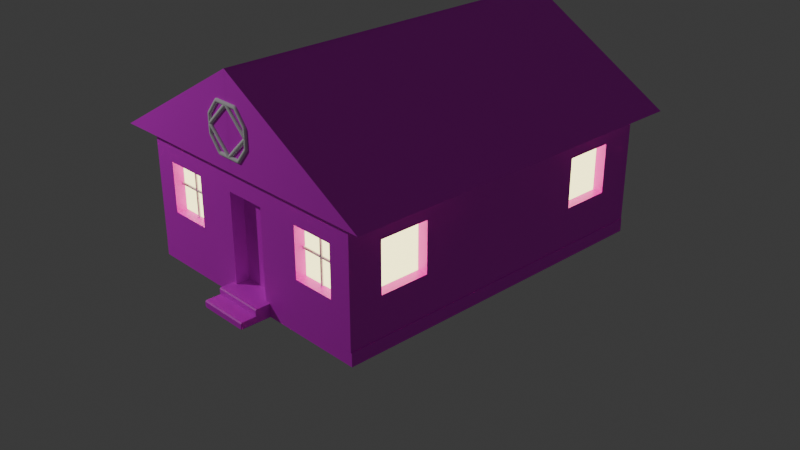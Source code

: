 # Source: 3Home.blend  (saved by Blender 4.1.24; exported with 4.5.12 LTS)
import bpy
from mathutils import Matrix  # noqa: F401  (used for matrix-valued properties, if any)

bpy.ops.wm.read_factory_settings(use_empty=True)
scene = bpy.context.scene
scene.name = 'Scene'

# ---- collections
col_collection = bpy.data.collections.new('Collection'); scene.collection.children.link(col_collection)

# ---- images (referenced by path relative to the original .blend; pixels are not part of the script)
import os
ASSET_DIR = os.environ.get("B2B_ASSET_DIR", "")  # directory of the original .blend (textures are referenced by path, not embedded)
HERE = os.path.dirname(os.path.abspath(__file__))  # packed textures are extracted next to this script under _unpacked/

def load_image(name, relpath, width, height, colorspace="sRGB"):
    """Load a texture the original file referenced (path relative to the .blend, or extracted next to this script)."""
    p = next((c for c in (os.path.join(HERE, relpath), os.path.join(ASSET_DIR, relpath)) if relpath and os.path.exists(c)), "")
    if p:
        img = bpy.data.images.load(p, check_existing=True)
        img.name = name
    else:  # same state as the original file: an image datablock whose file is absent (Cycles renders it pink)
        img = bpy.data.images.new(name, width, height)
        img.source = "FILE"
        img.filepath = "//" + (relpath or name)
    img.colorspace_settings.name = colorspace
    return img
img_roofing_png5626_jpg = load_image('roofing_PNG5626.jpg', 'roofing_PNG5626.jpg', 1024, 1024, 'sRGB')
img_pngwing_com_png = load_image('pngwing.com.png', 'pngwing.com.png', 1024, 1024, 'sRGB')
img_pngegg_png = load_image('pngegg.png', 'pngegg.png', 1024, 1024, 'sRGB')
img_pngwing_com_2_png = load_image('pngwing.com-2.png', 'pngwing.com-2.png', 1024, 1024, 'sRGB')
img_pngwing_com_3_png = load_image('pngwing.com-3.png', 'pngwing.com-3.png', 1024, 1024, 'sRGB')

# ---- materials (node trees are filled in below, after node groups)
mat_material_004 = bpy.data.materials.new('Material.004')
mat_material_004.use_transparent_shadow = False
mat_material_005 = bpy.data.materials.new('Material.005')
mat_material_005.use_transparent_shadow = False
mat_material_006 = bpy.data.materials.new('Material.006')
mat_material_006.use_transparent_shadow = False
mat_glow = bpy.data.materials.new('Glow')
mat_glow.use_transparent_shadow = False
mat_osnovanie = bpy.data.materials.new('osnovanie')
mat_osnovanie.use_transparent_shadow = False
mat_stray = bpy.data.materials.new('stray')
mat_stray.use_transparent_shadow = False

# ---- material node trees
mat_material_004.use_nodes = True; mat_material_004.node_tree.nodes.clear()
_N = mat_material_004.node_tree.nodes; _L = mat_material_004.node_tree.links
n0 = _N.new('ShaderNodeBsdfPrincipled'); n0.name = 'Principled BSDF'; n0.location = (10, 300)
n1 = _N.new('ShaderNodeOutputMaterial'); n1.name = 'Material Output'; n1.location = (300, 300)
n2 = _N.new('ShaderNodeTexImage'); n2.name = 'Image Texture'; n2.location = (-280, 280)
n2.image = img_roofing_png5626_jpg
_L.new(n0.outputs[0], n1.inputs[0])
_L.new(n2.outputs[0], n0.inputs[0])
n1.is_active_output = True
mat_material_005.use_nodes = True; mat_material_005.node_tree.nodes.clear()
_N = mat_material_005.node_tree.nodes; _L = mat_material_005.node_tree.links
n0 = _N.new('ShaderNodeBsdfPrincipled'); n0.name = 'Principled BSDF'; n0.location = (10, 300)
n1 = _N.new('ShaderNodeOutputMaterial'); n1.name = 'Material Output'; n1.location = (300, 300)
n2 = _N.new('ShaderNodeTexImage'); n2.name = 'Image Texture'; n2.location = (-280, 280)
n2.image = img_pngwing_com_png
_L.new(n0.outputs[0], n1.inputs[0])
_L.new(n2.outputs[0], n0.inputs[0])
n1.is_active_output = True
mat_material_006.use_nodes = True; mat_material_006.node_tree.nodes.clear()
_N = mat_material_006.node_tree.nodes; _L = mat_material_006.node_tree.links
n0 = _N.new('ShaderNodeBsdfPrincipled'); n0.name = 'Principled BSDF'; n0.location = (10, 300)
n1 = _N.new('ShaderNodeOutputMaterial'); n1.name = 'Material Output'; n1.location = (300, 300)
n2 = _N.new('ShaderNodeTexImage'); n2.name = 'Image Texture'; n2.location = (-280, 280)
n2.image = img_pngegg_png
_L.new(n0.outputs[0], n1.inputs[0])
_L.new(n2.outputs[0], n0.inputs[0])
n1.is_active_output = True
mat_glow.use_nodes = True; mat_glow.node_tree.nodes.clear()
_N = mat_glow.node_tree.nodes; _L = mat_glow.node_tree.links
n0 = _N.new('ShaderNodeOutputMaterial'); n0.name = 'Material Output'; n0.location = (300, 300)
n1 = _N.new('ShaderNodeEmission'); n1.name = 'Emission'; n1.location = (10, 300)
n1.inputs[0].default_value = (1.0, 0.9135, 0.3919, 1.0)
n1.inputs[1].default_value = 3.6
_L.new(n1.outputs[0], n0.inputs[0])
n0.is_active_output = True
mat_osnovanie.use_nodes = True; mat_osnovanie.node_tree.nodes.clear()
_N = mat_osnovanie.node_tree.nodes; _L = mat_osnovanie.node_tree.links
n0 = _N.new('ShaderNodeBsdfPrincipled'); n0.name = 'Principled BSDF'; n0.location = (10, 300)
n1 = _N.new('ShaderNodeOutputMaterial'); n1.name = 'Material Output'; n1.location = (300, 300)
n2 = _N.new('ShaderNodeTexImage'); n2.name = 'Image Texture'; n2.location = (-190, 280)
n2.image = img_pngwing_com_2_png
_L.new(n0.outputs[0], n1.inputs[0])
_L.new(n2.outputs[0], n0.inputs[0])
n1.is_active_output = True
mat_stray.use_nodes = True; mat_stray.node_tree.nodes.clear()
_N = mat_stray.node_tree.nodes; _L = mat_stray.node_tree.links
n0 = _N.new('ShaderNodeBsdfPrincipled'); n0.name = 'Principled BSDF'; n0.location = (10, 300)
n1 = _N.new('ShaderNodeOutputMaterial'); n1.name = 'Material Output'; n1.location = (300, 300)
n2 = _N.new('ShaderNodeTexImage'); n2.name = 'Image Texture'; n2.location = (-280, 280)
n2.image = img_pngwing_com_3_png
_L.new(n0.outputs[0], n1.inputs[0])
_L.new(n2.outputs[0], n0.inputs[0])
n1.is_active_output = True

# ---- world
world_world = bpy.data.worlds.new('World'); scene.world = world_world
world_world.use_nodes = True; world_world.node_tree.nodes.clear()
_N = world_world.node_tree.nodes; _L = world_world.node_tree.links
n0 = _N.new('ShaderNodeOutputWorld'); n0.name = 'World Output'; n0.location = (300, 300)
n1 = _N.new('ShaderNodeBackground'); n1.name = 'Background'; n1.location = (10, 300)
n1.inputs[0].default_value = (0.05088, 0.05088, 0.05088, 1.0)
_L.new(n1.outputs[0], n0.inputs[0])
n0.is_active_output = True
world_world.color = (0.05088, 0.05088, 0.05088)
world_world.use_sun_shadow = False
world_world.sun_shadow_jitter_overblur = 0.0

# ---- cameras
cam_camera = bpy.data.cameras.new('Camera')
cam_camera.clip_end = 100.0
cam_camera.ortho_scale = 7.314

# ---- lights
light_light = bpy.data.lights.new('Light', 'POINT')
light_light.transmission_factor = 0.0
light_light.energy = 1000.0
light_light.shadow_soft_size = 0.1
light_light.shadow_maximum_resolution = 0.006
light_light.use_absolute_resolution = True

# ---- meshes
me_cube_011 = bpy.data.meshes.new('Cube.011')
me_cube_011.from_pydata([(1.382, -1.065, 1.099), (1.382, 1.064, 1.099), (1.644, -1.065, 1.097), (-0.0005924, -1.065, 1.099), (-0.0005924, 1.064, 1.099), (-0.0005924, -1.065, 2.043), (-0.0005924, 1.064, 2.043), (1.644, 1.064, 1.097), (1.388, -1.0, -0.1292), (1.388, -1.0, 1.099), (1.388, 1.0, -0.1292), (1.388, 1.0, 1.099), (0.0, 1.0, -0.1304), (0.0, 1.0, 1.102), (0.0, -1.0, -0.1304), (0.0, -1.0, 1.102), (0.2237, 1.0, 1.101), (0.455, 1.0, 1.101), (0.6864, 1.0, 1.1), (0.9177, 1.0, 1.1), (1.149, 1.0, 1.099), (0.2237, -1.0, -0.1302), (0.455, -1.0, -0.13), (0.6864, -1.0, -0.1298), (0.9177, -1.0, -0.1296), (1.149, -1.0, -0.1294), (1.149, 1.0, -0.1294), (0.9177, 1.0, -0.1296), (0.6864, 1.0, -0.1298), (0.455, 1.0, -0.13), (0.2237, 1.0, -0.1302), (1.149, -1.0, 1.099), (0.9177, -1.0, 1.1), (0.6864, -1.0, 1.1), (0.455, -1.0, 1.101), (0.2237, -1.0, 1.101), (1.388, 1.0, 0.9883), (1.388, 1.0, 0.8128), (1.388, 1.0, 0.6374), (1.388, 1.0, 0.462), (1.388, 1.0, 0.2865), (1.388, 1.0, 0.1111), (1.388, -1.0, 0.9883), (1.388, -1.0, 0.8128), (1.388, -1.0, 0.6374), (1.388, -1.0, 0.462), (1.388, -1.0, 0.2865), (1.388, -1.0, 0.1111), (0.0, -1.0, 0.9907), (0.0, -1.0, 0.8147), (0.0, 1.0, 0.9907), (0.0, 1.0, 0.8147), (0.0, 1.0, 0.6387), (0.0, 1.0, 0.4627), (0.0, 1.0, 0.2866), (0.0, 1.0, 0.1106), (1.149, -1.0, 0.9887), (1.149, -1.0, 0.8132), (1.149, -1.0, 0.6376), (1.149, -1.0, 0.4621), (1.149, -1.0, 0.2866), (1.149, -1.0, 0.111), (0.9177, -1.0, 0.9891), (0.9177, -1.0, 0.8135), (0.9177, -1.0, 0.2866), (0.9177, -1.0, 0.111), (0.6864, -1.0, 0.9895), (0.6864, -1.0, 0.8138), (0.6864, -1.0, 0.638), (0.6864, -1.0, 0.4623), (0.6864, -1.0, 0.2866), (0.6864, -1.0, 0.1109), (0.455, -1.0, 0.9899), (0.455, -1.0, 0.8141), (0.455, -1.0, 0.6383), (0.455, -1.0, 0.4624), (0.455, -1.0, 0.2866), (0.455, -1.0, 0.1108), (0.2237, -1.0, 0.9903), (0.2237, -1.0, 0.8144), (0.2237, -1.0, 0.6385), (0.2237, -1.0, 0.4625), (0.2237, -1.0, 0.2866), (0.2237, -1.0, 0.1107), (0.2237, 1.0, 0.9903), (0.2237, 1.0, 0.8144), (0.2237, 1.0, 0.6385), (0.2237, 1.0, 0.4625), (0.2237, 1.0, 0.2866), (0.2237, 1.0, 0.1107), (0.455, 1.0, 0.9899), (0.455, 1.0, 0.8141), (0.455, 1.0, 0.6383), (0.455, 1.0, 0.4624), (0.455, 1.0, 0.2866), (0.455, 1.0, 0.1108), (0.6864, 1.0, 0.9895), (0.6864, 1.0, 0.8138), (0.6864, 1.0, 0.638), (0.6864, 1.0, 0.4623), (0.6864, 1.0, 0.2866), (0.6864, 1.0, 0.1109), (0.9177, 1.0, 0.9891), (0.9177, 1.0, 0.8135), (0.9177, 1.0, 0.6378), (0.9177, 1.0, 0.4622), (0.9177, 1.0, 0.2866), (0.9177, 1.0, 0.111), (1.149, 1.0, 0.9887), (1.149, 1.0, 0.8132), (1.149, 1.0, 0.6376), (1.149, 1.0, 0.4621), (1.149, 1.0, 0.2866), (1.149, 1.0, 0.111), (1.149, -0.9387, 0.8132), (1.149, -0.9387, 0.6376), (1.149, -0.9387, 0.4621), (1.149, -0.9387, 0.2866), (0.9177, -0.9387, 0.8135), (0.9177, -0.9387, 0.6378), (0.9177, -0.9387, 0.4622), (0.9177, -0.9387, 0.2866), (0.6864, -0.9387, 0.8138), (0.6864, -0.9387, 0.638), (0.6864, -0.9387, 0.4623), (0.6864, -0.9387, 0.2866), (0.0, -0.9235, -0.1304), (0.2237, -0.9235, -0.1302), (0.0, -0.9235, 0.8147), (0.0, -0.9235, 0.6387), (0.0, -0.9235, 0.4627), (0.0, -0.9235, 0.2866), (0.0, -0.9235, 0.1106), (0.2237, -0.9235, 0.8144), (0.2237, -0.9235, 0.6385), (0.2237, -0.9235, 0.4625), (0.2237, -0.9235, 0.2866), (0.2237, -0.9235, 0.1107), (1.388, 0.0, -0.1292), (1.388, 0.0, 1.099), (0.0, 0.0, 1.102), (0.0, 0.0, -0.1304), (1.149, 0.0, 1.099), (0.9177, 0.0, 1.1), (0.6864, 0.0, 1.1), (0.455, 0.0, 1.101), (0.2237, 0.0, 1.101), (0.2237, 0.0, -0.1302), (0.455, 0.0, -0.13), (0.6864, 0.0, -0.1298), (0.9177, 0.0, -0.1296), (1.149, 0.0, -0.1294), (1.388, 0.0, 0.1111), (1.388, 0.0, 0.2865), (1.388, 0.0, 0.462), (1.388, 0.0, 0.6374), (1.388, 0.0, 0.8128), (1.388, 0.0, 0.9883), (1.388, -0.09592, 1.099), (1.388, -0.2388, 1.099), (1.388, -0.3816, 1.099), (1.388, -0.5245, 1.099), (1.388, -0.6673, 1.099), (1.388, -0.8102, 1.099), (0.0, -0.09592, 1.102), (0.0, -0.2388, 1.102), (0.0, -0.3816, 1.102), (0.0, -0.5245, 1.102), (0.0, -0.6673, 1.102), (0.0, -0.8102, 1.102), (0.0, -0.09592, -0.1304), (0.0, -0.2388, -0.1304), (0.0, -0.3816, -0.1304), (0.0, -0.5245, -0.1304), (0.0, -0.6673, -0.1304), (0.0, -0.8102, -0.1304), (1.149, -0.09592, 1.099), (1.149, -0.2388, 1.099), (1.149, -0.3816, 1.099), (1.149, -0.5245, 1.099), (1.149, -0.6673, 1.099), (1.149, -0.8102, 1.099), (0.9177, -0.09592, 1.1), (0.9177, -0.2388, 1.1), (0.9177, -0.3816, 1.1), (0.9177, -0.5245, 1.1), (0.9177, -0.6673, 1.1), (0.9177, -0.8102, 1.1), (0.6864, -0.09592, 1.1), (0.6864, -0.2388, 1.1), (0.6864, -0.3816, 1.1), (0.6864, -0.5245, 1.1), (0.6864, -0.6673, 1.1), (0.6864, -0.8102, 1.1), (0.455, -0.09592, 1.101), (0.455, -0.2388, 1.101), (0.455, -0.3816, 1.101), (0.455, -0.5245, 1.101), (0.455, -0.6673, 1.101), (0.455, -0.8102, 1.101), (0.2237, -0.09592, 1.101), (0.2237, -0.2388, 1.101), (0.2237, -0.3816, 1.101), (0.2237, -0.5245, 1.101), (0.2237, -0.6673, 1.101), (0.2237, -0.8102, 1.101), (0.2237, -0.09592, -0.1302), (0.2237, -0.2388, -0.1302), (0.2237, -0.3816, -0.1302), (0.2237, -0.5245, -0.1302), (0.2237, -0.6673, -0.1302), (0.2237, -0.8102, -0.1302), (0.455, -0.09592, -0.13), (0.455, -0.2388, -0.13), (0.455, -0.3816, -0.13), (0.455, -0.5245, -0.13), (0.455, -0.6673, -0.13), (0.455, -0.8102, -0.13), (0.6864, -0.09592, -0.1298), (0.6864, -0.2388, -0.1298), (0.6864, -0.3816, -0.1298), (0.6864, -0.5245, -0.1298), (0.6864, -0.6673, -0.1298), (0.6864, -0.8102, -0.1298), (0.9177, -0.09592, -0.1296), (0.9177, -0.2388, -0.1296), (0.9177, -0.3816, -0.1296), (0.9177, -0.5245, -0.1296), (0.9177, -0.6673, -0.1296), (0.9177, -0.8102, -0.1296), (1.149, -0.09592, -0.1294), (1.149, -0.2388, -0.1294), (1.149, -0.3816, -0.1294), (1.149, -0.5245, -0.1294), (1.149, -0.6673, -0.1294), (1.149, -0.8102, -0.1294), (1.388, -0.09592, 0.1111), (1.388, -0.2388, 0.1111), (1.388, -0.3816, 0.1111), (1.388, -0.5245, 0.1111), (1.388, -0.6673, 0.1111), (1.388, -0.8102, 0.1111), (1.388, -0.09592, 0.2865), (1.388, -0.2388, 0.2865), (1.388, -0.3816, 0.2865), (1.388, -0.5245, 0.2865), (1.388, -0.6673, 0.2865), (1.388, -0.8102, 0.2865), (1.388, -0.09592, 0.462), (1.388, -0.2388, 0.462), (1.388, -0.3816, 0.462), (1.388, -0.5245, 0.462), (1.388, -0.8102, 0.462), (1.388, -0.09592, 0.6374), (1.388, -0.2388, 0.6374), (1.388, -0.3816, 0.6374), (1.388, -0.5245, 0.6374), (1.388, -0.8102, 0.6374), (1.388, -0.09592, 0.8128), (1.388, -0.2388, 0.8128), (1.388, -0.3816, 0.8128), (1.388, -0.5245, 0.8128), (1.388, -0.6673, 0.8128), (1.388, -0.8102, 0.8128), (1.388, -0.09592, 0.9883), (1.388, -0.2388, 0.9883), (1.388, -0.3816, 0.9883), (1.388, -0.5245, 0.9883), (1.388, -0.6673, 0.9883), (1.388, -0.8102, 0.9883), (1.388, -0.8102, -0.1292), (1.388, -0.6673, -0.1292), (1.388, -0.5245, -0.1292), (1.388, -0.3816, -0.1292), (1.388, -0.2388, -0.1292), (1.388, -0.09592, -0.1292), (1.275, -0.5245, 0.2865), (1.275, -0.6673, 0.2865), (1.275, -0.8102, 0.2865), (1.275, -0.5245, 0.462), (1.275, -0.6673, 0.462), (1.275, -0.8102, 0.462), (1.275, -0.5245, 0.6374), (1.275, -0.6673, 0.6374), (1.275, -0.8102, 0.6374), (1.275, -0.5245, 0.8128), (1.275, -0.6673, 0.8128), (1.275, -0.8102, 0.8128), (1.388, 0.2265, -0.1292), (1.388, 0.3693, -0.1292), (1.388, 0.5122, -0.1292), (1.388, 0.6551, -0.1292), (1.388, 0.7979, -0.1292), (1.388, 0.9408, -0.1292), (1.388, 0.9408, 1.099), (1.388, 0.7979, 1.099), (1.388, 0.6551, 1.099), (1.388, 0.5122, 1.099), (1.388, 0.3693, 1.099), (1.388, 0.2265, 1.099), (0.0, 0.9408, 1.102), (0.0, 0.7979, 1.102), (0.0, 0.6551, 1.102), (0.0, 0.5122, 1.102), (0.0, 0.3693, 1.102), (0.0, 0.2265, 1.102), (0.0, 0.9408, -0.1304), (0.0, 0.7979, -0.1304), (0.0, 0.6551, -0.1304), (0.0, 0.5122, -0.1304), (0.0, 0.3693, -0.1304), (0.0, 0.2265, -0.1304), (1.149, 0.9408, 1.099), (1.149, 0.7979, 1.099), (1.149, 0.6551, 1.099), (1.149, 0.5122, 1.099), (1.149, 0.3693, 1.099), (1.149, 0.2265, 1.099), (0.9177, 0.9408, 1.1), (0.9177, 0.7979, 1.1), (0.9177, 0.6551, 1.1), (0.9177, 0.5122, 1.1), (0.9177, 0.3693, 1.1), (0.9177, 0.2265, 1.1), (0.6864, 0.9408, 1.1), (0.6864, 0.7979, 1.1), (0.6864, 0.6551, 1.1), (0.6864, 0.5122, 1.1), (0.6864, 0.3693, 1.1), (0.6864, 0.2265, 1.1), (0.455, 0.9408, 1.101), (0.455, 0.7979, 1.101), (0.455, 0.6551, 1.101), (0.455, 0.5122, 1.101), (0.455, 0.3693, 1.101), (0.455, 0.2265, 1.101), (0.2237, 0.9408, 1.101), (0.2237, 0.7979, 1.101), (0.2237, 0.6551, 1.101), (0.2237, 0.5122, 1.101), (0.2237, 0.3693, 1.101), (0.2237, 0.2265, 1.101), (0.2237, 0.9408, -0.1302), (0.2237, 0.7979, -0.1302), (0.2237, 0.6551, -0.1302), (0.2237, 0.5122, -0.1302), (0.2237, 0.3693, -0.1302), (0.2237, 0.2265, -0.1302), (0.455, 0.9408, -0.13), (0.455, 0.7979, -0.13), (0.455, 0.6551, -0.13), (0.455, 0.5122, -0.13), (0.455, 0.3693, -0.13), (0.455, 0.2265, -0.13), (0.6864, 0.9408, -0.1298), (0.6864, 0.7979, -0.1298), (0.6864, 0.6551, -0.1298), (0.6864, 0.5122, -0.1298), (0.6864, 0.3693, -0.1298), (0.6864, 0.2265, -0.1298), (0.9177, 0.9408, -0.1296), (0.9177, 0.7979, -0.1296), (0.9177, 0.6551, -0.1296), (0.9177, 0.5122, -0.1296), (0.9177, 0.3693, -0.1296), (0.9177, 0.2265, -0.1296), (1.149, 0.9408, -0.1294), (1.149, 0.7979, -0.1294), (1.149, 0.6551, -0.1294), (1.149, 0.5122, -0.1294), (1.149, 0.3693, -0.1294), (1.149, 0.2265, -0.1294), (1.388, 0.9408, 0.1111), (1.388, 0.7979, 0.1111), (1.388, 0.6551, 0.1111), (1.388, 0.5122, 0.1111), (1.388, 0.3693, 0.1111), (1.388, 0.2265, 0.1111), (1.388, 0.9408, 0.2865), (1.388, 0.7979, 0.2865), (1.388, 0.6551, 0.2865), (1.388, 0.5122, 0.2865), (1.388, 0.3693, 0.2865), (1.388, 0.2265, 0.2865), (1.388, 0.9408, 0.462), (1.388, 0.7979, 0.462), (1.388, 0.5122, 0.462), (1.388, 0.3693, 0.462), (1.388, 0.2265, 0.462), (1.388, 0.9408, 0.6374), (1.388, 0.7979, 0.6374), (1.388, 0.5122, 0.6374), (1.388, 0.3693, 0.6374), (1.388, 0.2265, 0.6374), (1.388, 0.9408, 0.8128), (1.388, 0.7979, 0.8128), (1.388, 0.6551, 0.8128), (1.388, 0.5122, 0.8128), (1.388, 0.3693, 0.8128), (1.388, 0.2265, 0.8128), (1.388, 0.9408, 0.9883), (1.388, 0.7979, 0.9883), (1.388, 0.6551, 0.9883), (1.388, 0.5122, 0.9883), (1.388, 0.3693, 0.9883), (1.388, 0.2265, 0.9883), (1.274, 0.7979, 0.2865), (1.274, 0.6551, 0.2865), (1.274, 0.5122, 0.2865), (1.274, 0.7979, 0.462), (1.274, 0.6551, 0.462), (1.274, 0.5122, 0.462), (1.274, 0.7979, 0.6374), (1.274, 0.6551, 0.6374), (1.274, 0.5122, 0.6374), (1.274, 0.7979, 0.8128), (1.274, 0.6551, 0.8128), (1.274, 0.5122, 0.8128), (1.396, -0.9981, -0.2676), (1.396, 0.9981, -0.2676), (1.396, -0.9981, -0.1287), (0.2751, -0.9981, -0.2676), (0.2751, 0.9981, -0.2676), (0.2751, -0.9981, -0.1287), (0.2751, 0.9981, -0.1287), (1.396, 0.9981, -0.1287), (0.2751, -1.001, -0.2676), (0.2751, 1.001, -0.2676), (0.2751, -1.001, -0.1981), (-0.0004624, -1.001, -0.2676), (0.2751, -1.001, -0.2676), (0.2751, -1.001, -0.1981), (-0.0004624, -1.001, -0.2676), (0.2751, -1.167, -0.2676), (0.2751, -1.173, -0.2549), (0.2624, -1.173, -0.2676), (-0.0004624, -1.173, -0.2676), (-0.0004624, -1.173, -0.2105), (-0.0004624, -1.167, -0.1981), (0.2748, -1.173, -0.2105), (0.2748, -1.167, -0.1981), (0.2751, -1.173, -0.2108), (0.2751, -1.167, -0.1981), (-0.0004624, -1.001, -0.1981), (-0.0004624, -1.001, -0.1981), (-0.0004624, -1.001, -0.1287), (-0.0004624, -1.001, -0.1981), (-0.0004624, -1.001, -0.1287), (0.2751, -1.001, -0.1981), (-0.0004624, -1.084, -0.1981), (0.2624, -1.084, -0.1981), (-0.0004624, -1.084, -0.1411), (-0.0004624, -1.078, -0.1287), (0.2748, -1.084, -0.1411), (0.2748, -1.078, -0.1287), (0.2751, -1.084, -0.1413), (0.2751, -1.078, -0.1287), (0.2751, -1.084, -0.1855), (0.2751, -1.078, -0.1981), (0.2751, -1.001, -0.1287), (0.2751, -1.001, -0.1287), (0.2751, 1.001, -0.1287), (-0.0004624, 1.001, -0.1287), (0.2751, 1.001, -0.1981), (-0.0004624, 1.001, -0.1981), (-0.0004624, 1.001, -0.2676)], [], [(4, 1, 0, 3), (1, 7, 2, 0), (0, 2, 5, 3), (7, 6, 5, 2), (4, 6, 7, 1), (108, 20, 11, 36), (269, 163, 9, 42), (235, 270, 8, 25), (205, 169, 15, 35), (78, 35, 15, 48), (42, 9, 31, 56), (56, 31, 32, 62), (62, 32, 33, 66), (66, 33, 34, 72), (72, 34, 35, 78), (163, 181, 31, 9), (181, 187, 32, 31), (187, 193, 33, 32), (193, 199, 34, 33), (199, 205, 35, 34), (175, 211, 21, 14), (211, 217, 22, 21), (217, 223, 23, 22), (223, 229, 24, 23), (229, 235, 25, 24), (50, 13, 16, 84), (84, 16, 17, 90), (90, 17, 18, 96), (96, 18, 19, 102), (102, 19, 20, 108), (27, 107, 113, 26), (107, 106, 112, 113), (106, 105, 111, 112), (105, 104, 110, 111), (104, 103, 109, 110), (103, 102, 108, 109), (28, 101, 107, 27), (101, 100, 106, 107), (100, 99, 105, 106), (99, 98, 104, 105), (98, 97, 103, 104), (97, 96, 102, 103), (29, 95, 101, 28), (95, 94, 100, 101), (94, 93, 99, 100), (93, 92, 98, 99), (92, 91, 97, 98), (91, 90, 96, 97), (30, 89, 95, 29), (89, 88, 94, 95), (88, 87, 93, 94), (87, 86, 92, 93), (86, 85, 91, 92), (85, 84, 90, 91), (12, 55, 89, 30), (55, 54, 88, 89), (54, 53, 87, 88), (53, 52, 86, 87), (52, 51, 85, 86), (51, 50, 84, 85), (22, 77, 83, 21), (77, 76, 82, 83), (76, 75, 81, 82), (75, 74, 80, 81), (74, 73, 79, 80), (73, 72, 78, 79), (23, 71, 77, 22), (71, 70, 76, 77), (70, 69, 75, 76), (69, 68, 74, 75), (68, 67, 73, 74), (67, 66, 72, 73), (24, 65, 71, 23), (65, 64, 70, 71), (67, 68, 123, 122), (64, 60, 117, 121), (57, 63, 118, 114), (63, 62, 66, 67), (25, 61, 65, 24), (61, 60, 64, 65), (59, 58, 115, 116), (69, 70, 125, 124), (58, 57, 114, 115), (57, 56, 62, 63), (8, 47, 61, 25), (47, 46, 60, 61), (46, 45, 59, 60), (45, 44, 58, 59), (44, 43, 57, 58), (43, 42, 56, 57), (83, 82, 136, 137), (79, 49, 128, 133), (21, 83, 137, 127), (82, 81, 135, 136), (81, 80, 134, 135), (79, 78, 48, 49), (270, 241, 47, 8), (241, 247, 46, 47), (247, 252, 45, 46), (252, 257, 44, 45), (257, 263, 43, 44), (263, 269, 42, 43), (26, 113, 41, 10), (113, 112, 40, 41), (112, 111, 39, 40), (111, 110, 38, 39), (110, 109, 37, 38), (109, 108, 36, 37), (121, 120, 124, 125), (120, 119, 123, 124), (119, 118, 122, 123), (117, 116, 120, 121), (116, 115, 119, 120), (115, 114, 118, 119), (60, 59, 116, 117), (63, 67, 122, 118), (70, 64, 121, 125), (68, 69, 124, 123), (127, 137, 132, 126), (137, 136, 131, 132), (136, 135, 130, 131), (135, 134, 129, 130), (134, 133, 128, 129), (80, 79, 133, 134), (14, 21, 127, 126), (399, 405, 157, 156), (393, 399, 156, 155), (388, 393, 155, 154), (383, 388, 154, 153), (377, 383, 153, 152), (288, 377, 152, 138), (365, 371, 151, 150), (359, 365, 150, 149), (353, 359, 149, 148), (347, 353, 148, 147), (311, 347, 147, 141), (335, 341, 146, 145), (329, 335, 145, 144), (323, 329, 144, 143), (317, 323, 143, 142), (299, 317, 142, 139), (341, 305, 140, 146), (371, 288, 138, 151), (405, 299, 139, 157), (156, 157, 264, 258), (258, 264, 265, 259), (259, 265, 266, 260), (260, 266, 267, 261), (261, 267, 268, 262), (262, 268, 269, 263), (155, 156, 258, 253), (253, 258, 259, 254), (254, 259, 260, 255), (255, 260, 261, 256), (256, 261, 285, 282), (246, 245, 276, 277), (154, 155, 253, 248), (248, 253, 254, 249), (249, 254, 255, 250), (250, 255, 256, 251), (251, 256, 282, 279), (263, 257, 284, 287), (153, 154, 248, 242), (242, 248, 249, 243), (243, 249, 250, 244), (244, 250, 251, 245), (245, 251, 279, 276), (262, 263, 287, 286), (152, 153, 242, 236), (236, 242, 243, 237), (237, 243, 244, 238), (238, 244, 245, 239), (239, 245, 246, 240), (240, 246, 247, 241), (138, 152, 236, 275), (275, 236, 237, 274), (274, 237, 238, 273), (273, 238, 239, 272), (272, 239, 240, 271), (271, 240, 241, 270), (150, 151, 230, 224), (224, 230, 231, 225), (225, 231, 232, 226), (226, 232, 233, 227), (227, 233, 234, 228), (228, 234, 235, 229), (149, 150, 224, 218), (218, 224, 225, 219), (219, 225, 226, 220), (220, 226, 227, 221), (221, 227, 228, 222), (222, 228, 229, 223), (148, 149, 218, 212), (212, 218, 219, 213), (213, 219, 220, 214), (214, 220, 221, 215), (215, 221, 222, 216), (216, 222, 223, 217), (147, 148, 212, 206), (206, 212, 213, 207), (207, 213, 214, 208), (208, 214, 215, 209), (209, 215, 216, 210), (210, 216, 217, 211), (141, 147, 206, 170), (170, 206, 207, 171), (171, 207, 208, 172), (172, 208, 209, 173), (173, 209, 210, 174), (174, 210, 211, 175), (145, 146, 200, 194), (194, 200, 201, 195), (195, 201, 202, 196), (196, 202, 203, 197), (197, 203, 204, 198), (198, 204, 205, 199), (144, 145, 194, 188), (188, 194, 195, 189), (189, 195, 196, 190), (190, 196, 197, 191), (191, 197, 198, 192), (192, 198, 199, 193), (143, 144, 188, 182), (182, 188, 189, 183), (183, 189, 190, 184), (184, 190, 191, 185), (185, 191, 192, 186), (186, 192, 193, 187), (142, 143, 182, 176), (176, 182, 183, 177), (177, 183, 184, 178), (178, 184, 185, 179), (179, 185, 186, 180), (180, 186, 187, 181), (139, 142, 176, 158), (158, 176, 177, 159), (159, 177, 178, 160), (160, 178, 179, 161), (161, 179, 180, 162), (162, 180, 181, 163), (146, 140, 164, 200), (200, 164, 165, 201), (201, 165, 166, 202), (202, 166, 167, 203), (203, 167, 168, 204), (204, 168, 169, 205), (151, 138, 275, 230), (230, 275, 274, 231), (231, 274, 273, 232), (232, 273, 272, 233), (233, 272, 271, 234), (234, 271, 270, 235), (157, 139, 158, 264), (264, 158, 159, 265), (265, 159, 160, 266), (266, 160, 161, 267), (267, 161, 162, 268), (268, 162, 163, 269), (282, 285, 286, 283), (283, 286, 287, 284), (279, 282, 283, 280), (280, 283, 284, 281), (276, 279, 280, 277), (277, 280, 281, 278), (252, 247, 278, 281), (247, 246, 277, 278), (261, 262, 286, 285), (257, 252, 281, 284), (36, 11, 294, 400), (400, 294, 295, 401), (401, 295, 296, 402), (402, 296, 297, 403), (403, 297, 298, 404), (404, 298, 299, 405), (26, 10, 293, 366), (366, 293, 292, 367), (367, 292, 291, 368), (368, 291, 290, 369), (369, 290, 289, 370), (370, 289, 288, 371), (16, 13, 300, 336), (336, 300, 301, 337), (337, 301, 302, 338), (338, 302, 303, 339), (339, 303, 304, 340), (340, 304, 305, 341), (11, 20, 312, 294), (294, 312, 313, 295), (295, 313, 314, 296), (296, 314, 315, 297), (297, 315, 316, 298), (298, 316, 317, 299), (20, 19, 318, 312), (312, 318, 319, 313), (313, 319, 320, 314), (314, 320, 321, 315), (315, 321, 322, 316), (316, 322, 323, 317), (19, 18, 324, 318), (318, 324, 325, 319), (319, 325, 326, 320), (320, 326, 327, 321), (321, 327, 328, 322), (322, 328, 329, 323), (18, 17, 330, 324), (324, 330, 331, 325), (325, 331, 332, 326), (326, 332, 333, 327), (327, 333, 334, 328), (328, 334, 335, 329), (17, 16, 336, 330), (330, 336, 337, 331), (331, 337, 338, 332), (332, 338, 339, 333), (333, 339, 340, 334), (334, 340, 341, 335), (12, 30, 342, 306), (306, 342, 343, 307), (307, 343, 344, 308), (308, 344, 345, 309), (309, 345, 346, 310), (310, 346, 347, 311), (30, 29, 348, 342), (342, 348, 349, 343), (343, 349, 350, 344), (344, 350, 351, 345), (345, 351, 352, 346), (346, 352, 353, 347), (29, 28, 354, 348), (348, 354, 355, 349), (349, 355, 356, 350), (350, 356, 357, 351), (351, 357, 358, 352), (352, 358, 359, 353), (28, 27, 360, 354), (354, 360, 361, 355), (355, 361, 362, 356), (356, 362, 363, 357), (357, 363, 364, 358), (358, 364, 365, 359), (27, 26, 366, 360), (360, 366, 367, 361), (361, 367, 368, 362), (362, 368, 369, 363), (363, 369, 370, 364), (364, 370, 371, 365), (10, 41, 372, 293), (293, 372, 373, 292), (292, 373, 374, 291), (291, 374, 375, 290), (290, 375, 376, 289), (289, 376, 377, 288), (41, 40, 378, 372), (372, 378, 379, 373), (373, 379, 380, 374), (374, 380, 381, 375), (375, 381, 382, 376), (376, 382, 383, 377), (40, 39, 384, 378), (378, 384, 385, 379), (391, 386, 411, 414), (395, 396, 416, 415), (381, 386, 387, 382), (382, 387, 388, 383), (39, 38, 389, 384), (384, 389, 390, 385), (381, 380, 407, 408), (397, 391, 414, 417), (386, 391, 392, 387), (387, 392, 393, 388), (38, 37, 394, 389), (389, 394, 395, 390), (380, 379, 406, 407), (379, 385, 409, 406), (391, 397, 398, 392), (392, 398, 399, 393), (37, 36, 400, 394), (394, 400, 401, 395), (395, 401, 402, 396), (396, 402, 403, 397), (397, 403, 404, 398), (398, 404, 405, 399), (406, 409, 410, 407), (407, 410, 411, 408), (409, 412, 413, 410), (410, 413, 414, 411), (412, 415, 416, 413), (413, 416, 417, 414), (390, 395, 415, 412), (386, 381, 408, 411), (396, 397, 417, 416), (385, 390, 412, 409), (422, 419, 418, 421), (419, 425, 420, 418), (418, 420, 423, 421), (425, 424, 423, 420), (422, 424, 425, 419), (427, 463, 428, 426), (465, 427, 426, 429), (426, 428, 431, 430), (429, 426, 430, 432), (430, 431, 442, 441, 434, 433), (432, 430, 433, 435, 436), (434, 435, 433), (435, 434, 441, 439, 437, 436), (443, 432, 436, 437, 438), (440, 438, 437, 439), (442, 440, 439, 441), (431, 443, 438, 440, 442), (444, 429, 432, 443), (428, 444, 443, 431), (445, 444, 446, 447), (444, 428, 448, 446), (447, 446, 449, 451, 452), (446, 448, 458, 450, 449), (450, 457, 455, 453, 451, 449), (451, 453, 454, 452), (454, 453, 455, 456), (448, 459, 456, 455, 457, 458), (457, 450, 458), (459, 447, 452, 454, 456), (460, 445, 447, 459), (428, 460, 459, 448), (461, 462, 445, 460), (463, 461, 460, 428), (464, 462, 461, 463), (465, 464, 463, 427)])
me_cube_011.polygons.foreach_set('material_index', [0, 0, 2, 0, 2, 1, 1, 1, 1, 1, 1, 1, 1, 1, 1, 1, 1, 1, 1, 1, 1, 1, 1, 1, 1, 1, 1, 1, 1, 1, 1, 1, 1, 1, 1, 1, 1, 1, 1, 1, 1, 1, 1, 1, 1, 1, 1, 1, 1, 1, 1, 1, 1, 1, 1, 1, 1, 1, 1, 1, 1, 1, 1, 1, 1, 1, 1, 1, 1, 1, 1, 1, 1, 1, 1, 1, 1, 1, 1, 1, 1, 1, 1, 1, 1, 1, 1, 1, 1, 1, 1, 1, 1, 1, 1, 1, 1, 1, 1, 1, 1, 1, 1, 1, 1, 1, 1, 1, 3, 3, 3, 3, 3, 3, 1, 1, 1, 1, 2, 2, 2, 2, 2, 1, 1, 1, 1, 1, 1, 1, 1, 1, 1, 1, 1, 1, 1, 1, 1, 1, 1, 1, 1, 1, 1, 1, 1, 1, 1, 1, 1, 1, 1, 1, 1, 1, 1, 1, 1, 1, 1, 1, 1, 1, 1, 1, 1, 1, 1, 1, 1, 1, 1, 1, 1, 1, 1, 1, 1, 1, 1, 1, 1, 1, 1, 1, 1, 1, 1, 1, 1, 1, 1, 1, 1, 1, 1, 1, 1, 1, 1, 1, 1, 1, 1, 1, 1, 1, 1, 1, 1, 1, 1, 1, 1, 1, 1, 1, 1, 1, 1, 1, 1, 1, 1, 1, 1, 1, 1, 1, 1, 1, 1, 1, 1, 1, 1, 1, 1, 1, 1, 1, 1, 1, 1, 1, 1, 1, 1, 1, 1, 1, 1, 1, 1, 1, 1, 1, 3, 3, 3, 3, 3, 3, 1, 1, 1, 1, 1, 1, 1, 1, 1, 1, 1, 1, 1, 1, 1, 1, 1, 1, 1, 1, 1, 1, 1, 1, 1, 1, 1, 1, 1, 1, 1, 1, 1, 1, 1, 1, 1, 1, 1, 1, 1, 1, 1, 1, 1, 1, 1, 1, 1, 1, 1, 1, 1, 1, 1, 1, 1, 1, 1, 1, 1, 1, 1, 1, 1, 1, 1, 1, 1, 1, 1, 1, 1, 1, 1, 1, 1, 1, 1, 1, 1, 1, 1, 1, 1, 1, 1, 1, 1, 1, 1, 1, 1, 1, 1, 1, 1, 1, 1, 1, 1, 1, 1, 1, 1, 1, 1, 1, 1, 1, 1, 1, 1, 1, 1, 1, 1, 1, 3, 3, 3, 3, 3, 3, 1, 1, 1, 1, 4, 4, 4, 4, 4, 5, 5, 5, 5, 5, 5, 5, 5, 5, 5, 5, 5, 5, 5, 5, 5, 5, 5, 5, 5, 5, 5, 5, 5, 5, 5, 5, 5, 5, 5])
_uv = me_cube_011.uv_layers.new(name='UVMap')
_uv.uv.foreach_set('vector', [0.25, 0.5, 0.375, 0.5, 0.375, 0.75, 0.25, 0.75, 0.375, 0.5, 0.625, 0.5, 0.625, 0.75, 0.375, 0.75, -0.5598, 1.404, -0.5411, -0.4911, 1.56, -0.4893, 1.541, 1.405, 1.347, -0.472, 1.345, 1.475, -0.3548, 1.472, -0.3534, -0.4748, 1.665, -0.5634, 1.666, 1.423, -0.6648, 1.438, -0.6662, -0.5485, 0.6774, -0.3017, 0.6774, -0.4619, 0.7705, -0.4619, 0.7705, -0.3017, 0.9355, -0.0994, 0.9355, -0.2585, 1.038, -0.2585, 1.038, -0.0994, 0.3535, 0.7263, 0.375, 0.7263, 0.375, 0.75, 0.3535, 0.75, 0.7298, 0.7263, 0.75, 0.7263, 0.75, 0.75, 0.7298, 0.75, 0.5543, 0.8252, 0.5543, 0.6725, 0.6375, 0.6725, 0.6375, 0.8252, 0.29, 0.1277, 0.29, -0.02056, 0.3762, -0.02056, 0.3762, 0.1277, 0.3762, 0.1277, 0.3762, -0.02056, 0.4596, -0.02056, 0.4596, 0.1277, 0.4596, 0.1277, 0.4596, -0.02056, 0.5431, -0.02056, 0.5431, 0.1277, 0.5431, 0.1277, 0.5431, -0.02056, 0.6265, -0.02056, 0.6265, 0.1277, 0.6265, 0.1277, 0.6265, -0.02056, 0.71, -0.02056, 0.71, 0.1277, 0.625, 0.7263, 0.6465, 0.7263, 0.6465, 0.75, 0.625, 0.75, 0.6465, 0.7263, 0.6673, 0.7263, 0.6673, 0.75, 0.6465, 0.75, 0.6673, 0.7263, 0.6882, 0.7263, 0.6882, 0.75, 0.6673, 0.75, 0.6882, 0.7263, 0.709, 0.7263, 0.709, 0.75, 0.6882, 0.75, 0.709, 0.7263, 0.7298, 0.7263, 0.7298, 0.75, 0.709, 0.75, 0.25, 0.7263, 0.2702, 0.7263, 0.2702, 0.75, 0.25, 0.75, 0.2702, 0.7263, 0.291, 0.7263, 0.291, 0.75, 0.2702, 0.75, 0.291, 0.7263, 0.3118, 0.7263, 0.3118, 0.75, 0.291, 0.75, 0.3118, 0.7263, 0.3327, 0.7263, 0.3327, 0.75, 0.3118, 0.75, 0.3327, 0.7263, 0.3535, 0.7263, 0.3535, 0.75, 0.3327, 0.75, 0.2295, -0.3017, 0.2295, -0.4619, 0.3167, -0.4619, 0.3167, -0.3017, 0.3167, -0.3017, 0.3167, -0.4619, 0.4069, -0.4619, 0.4069, -0.3017, 0.4069, -0.3017, 0.4069, -0.4619, 0.497, -0.4619, 0.497, -0.3017, 0.497, -0.3017, 0.497, -0.4619, 0.5872, -0.4619, 0.5872, -0.3017, 0.5872, -0.3017, 0.5872, -0.4619, 0.6774, -0.4619, 0.6774, -0.3017, 0.5872, 1.317, 0.5872, 0.9686, 0.6774, 0.9686, 0.6774, 1.317, 0.5872, 0.9686, 0.5872, 0.7145, 0.6774, 0.7145, 0.6774, 0.9686, 0.5872, 0.7145, 0.5872, 0.4605, 0.6774, 0.4605, 0.6774, 0.7145, 0.5872, 0.4605, 0.5872, 0.2064, 0.6774, 0.2064, 0.6774, 0.4605, 0.5872, 0.2064, 0.5872, -0.04767, 0.6774, -0.04767, 0.6774, 0.2064, 0.5872, -0.04767, 0.5872, -0.3017, 0.6774, -0.3017, 0.6774, -0.04767, 0.497, 1.317, 0.497, 0.9686, 0.5872, 0.9686, 0.5872, 1.317, 0.497, 0.9686, 0.497, 0.7145, 0.5872, 0.7145, 0.5872, 0.9686, 0.497, 0.7145, 0.497, 0.4605, 0.5872, 0.4605, 0.5872, 0.7145, 0.497, 0.4605, 0.497, 0.2064, 0.5872, 0.2064, 0.5872, 0.4605, 0.497, 0.2064, 0.497, -0.04767, 0.5872, -0.04767, 0.5872, 0.2064, 0.497, -0.04767, 0.497, -0.3017, 0.5872, -0.3017, 0.5872, -0.04767, 0.4069, 1.317, 0.4069, 0.9686, 0.497, 0.9686, 0.497, 1.317, 0.4069, 0.9686, 0.4069, 0.7145, 0.497, 0.7145, 0.497, 0.9686, 0.4069, 0.7145, 0.4069, 0.4605, 0.497, 0.4605, 0.497, 0.7145, 0.4069, 0.4605, 0.4069, 0.2064, 0.497, 0.2064, 0.497, 0.4605, 0.4069, 0.2064, 0.4069, -0.04767, 0.497, -0.04767, 0.497, 0.2064, 0.4069, -0.04767, 0.4069, -0.3017, 0.497, -0.3017, 0.497, -0.04767, 0.3167, 1.317, 0.3167, 0.9686, 0.4069, 0.9686, 0.4069, 1.317, 0.3167, 0.9686, 0.3167, 0.7145, 0.4069, 0.7145, 0.4069, 0.9686, 0.3167, 0.7145, 0.3167, 0.4605, 0.4069, 0.4605, 0.4069, 0.7145, 0.3167, 0.4605, 0.3167, 0.2064, 0.4069, 0.2064, 0.4069, 0.4605, 0.3167, 0.2064, 0.3167, -0.04767, 0.4069, -0.04767, 0.4069, 0.2064, 0.3167, -0.04767, 0.3167, -0.3017, 0.4069, -0.3017, 0.4069, -0.04767, 0.2295, 1.317, 0.2295, 0.9686, 0.3167, 0.9686, 0.3167, 1.317, 0.2295, 0.9686, 0.2295, 0.7145, 0.3167, 0.7145, 0.3167, 0.9686, 0.2295, 0.7145, 0.2295, 0.4605, 0.3167, 0.4605, 0.3167, 0.7145, 0.2295, 0.4605, 0.2295, 0.2064, 0.3167, 0.2064, 0.3167, 0.4605, 0.2295, 0.2064, 0.2295, -0.04767, 0.3167, -0.04767, 0.3167, 0.2064, 0.2295, -0.04767, 0.2295, -0.3017, 0.3167, -0.3017, 0.3167, -0.04767, 0.6265, 1.625, 0.6265, 1.303, 0.71, 1.303, 0.71, 1.625, 0.6265, 1.303, 0.6265, 1.068, 0.71, 1.068, 0.71, 1.303, 0.6265, 1.068, 0.6265, 0.8331, 0.71, 0.8331, 0.71, 1.068, 0.6265, 0.8331, 0.6265, 0.598, 0.71, 0.598, 0.71, 0.8331, 0.6265, 0.598, 0.6265, 0.3628, 0.71, 0.3628, 0.71, 0.598, 0.6265, 0.3628, 0.6265, 0.1277, 0.71, 0.1277, 0.71, 0.3628, 0.5431, 1.625, 0.5431, 1.303, 0.6265, 1.303, 0.6265, 1.625, 0.5431, 1.303, 0.5431, 1.068, 0.6265, 1.068, 0.6265, 1.303, 0.5431, 1.068, 0.5431, 0.8331, 0.6265, 0.8331, 0.6265, 1.068, 0.5431, 0.8331, 0.5431, 0.598, 0.6265, 0.598, 0.6265, 0.8331, 0.5431, 0.598, 0.5431, 0.3628, 0.6265, 0.3628, 0.6265, 0.598, 0.5431, 0.3628, 0.5431, 0.1277, 0.6265, 0.1277, 0.6265, 0.3628, 0.4596, 1.625, 0.4596, 1.303, 0.5431, 1.303, 0.5431, 1.625, 0.4596, 1.303, 0.4596, 1.068, 0.5431, 1.068, 0.5431, 1.303, 0.5668, 0.8132, 0.5311, 0.8132, 0.5311, 0.8132, 0.5668, 0.8132, 0.4596, 1.068, 0.3762, 1.068, 0.3762, 1.068, 0.4596, 1.068, 0.3762, 0.3628, 0.4596, 0.3628, 0.4596, 0.3628, 0.3762, 0.3628, 0.4596, 0.3628, 0.4596, 0.1277, 0.5431, 0.1277, 0.5431, 0.3628, 0.3762, 1.625, 0.3762, 1.303, 0.4596, 1.303, 0.4596, 1.625, 0.3762, 1.303, 0.3762, 1.068, 0.4596, 1.068, 0.4596, 1.303, 0.3762, 0.8331, 0.3762, 0.598, 0.3762, 0.598, 0.3762, 0.8331, 0.4953, 0.8132, 0.4596, 0.8132, 0.4596, 0.8132, 0.4953, 0.8132, 0.3762, 0.598, 0.3762, 0.3628, 0.3762, 0.3628, 0.3762, 0.598, 0.3762, 0.3628, 0.3762, 0.1277, 0.4596, 0.1277, 0.4596, 0.3628, 0.29, 1.625, 0.29, 1.303, 0.3762, 1.303, 0.3762, 1.625, 0.29, 1.303, 0.29, 1.068, 0.3762, 1.068, 0.3762, 1.303, 0.29, 1.068, 0.29, 0.8331, 0.3762, 0.8331, 0.3762, 1.068, 0.29, 0.8331, 0.29, 0.598, 0.3762, 0.598, 0.3762, 0.8331, 0.29, 0.598, 0.29, 0.3628, 0.3762, 0.3628, 0.3762, 0.598, 0.29, 0.3628, 0.29, 0.1277, 0.3762, 0.1277, 0.3762, 0.3628, 0.4239, 0.8548, 0.4596, 0.8548, 0.4596, 0.8548, 0.4239, 0.8548, 0.5668, 0.8548, 0.5668, 0.875, 0.5668, 0.875, 0.5668, 0.8548, 0.375, 0.8548, 0.4239, 0.8548, 0.4239, 0.8548, 0.375, 0.8548, 0.4596, 0.8548, 0.4953, 0.8548, 0.4953, 0.8548, 0.4596, 0.8548, 0.4953, 0.8548, 0.5311, 0.8548, 0.5311, 0.8548, 0.4953, 0.8548, 0.5543, 1.068, 0.5543, 0.8252, 0.6375, 0.8252, 0.6375, 1.068, 0.9355, 1.509, 0.9355, 1.163, 1.038, 1.163, 1.038, 1.509, 0.9355, 1.163, 0.9355, 0.9104, 1.038, 0.9104, 1.038, 1.163, 0.9355, 0.9104, 0.9355, 0.6579, 1.038, 0.6579, 1.038, 0.9104, 0.9355, 0.6579, 0.9355, 0.4055, 1.038, 0.4055, 1.038, 0.6579, 0.9355, 0.4055, 0.9355, 0.153, 1.038, 0.153, 1.038, 0.4055, 0.9355, 0.153, 0.9355, -0.0994, 1.038, -0.0994, 1.038, 0.153, 0.6774, 1.317, 0.6774, 0.9686, 0.7705, 0.9686, 0.7705, 1.317, 0.6774, 0.9686, 0.6774, 0.7145, 0.7705, 0.7145, 0.7705, 0.9686, 0.6774, 0.7145, 0.6774, 0.4605, 0.7705, 0.4605, 0.7705, 0.7145, 0.6774, 0.4605, 0.6774, 0.2064, 0.7705, 0.2064, 0.7705, 0.4605, 0.6774, 0.2064, 0.6774, -0.04767, 0.7705, -0.04767, 0.7705, 0.2064, 0.6774, -0.04767, 0.6774, -0.3017, 0.7705, -0.3017, 0.7705, -0.04767, 0.4596, 1.068, 0.4596, 0.8331, 0.5431, 0.8331, 0.5431, 1.068, 0.4596, 0.8331, 0.4596, 0.598, 0.5431, 0.598, 0.5431, 0.8331, 0.4596, 0.598, 0.4596, 0.3628, 0.5431, 0.3628, 0.5431, 0.598, 0.3762, 1.068, 0.3762, 0.8331, 0.4596, 0.8331, 0.4596, 1.068, 0.3762, 0.8331, 0.3762, 0.598, 0.4596, 0.598, 0.4596, 0.8331, 0.3762, 0.598, 0.3762, 0.3628, 0.4596, 0.3628, 0.4596, 0.598, 0.3762, 1.068, 0.3762, 0.8331, 0.3762, 0.8331, 0.3762, 1.068, 0.4596, 0.3628, 0.5431, 0.3628, 0.5431, 0.3628, 0.4596, 0.3628, 0.5431, 1.068, 0.4596, 1.068, 0.4596, 1.068, 0.5431, 1.068, 0.5311, 0.8132, 0.4953, 0.8132, 0.4953, 0.8132, 0.5311, 0.8132, -0.8495, 0.7262, -0.1759, 0.7262, -0.1759, 1.004, -0.8495, 1.004, -0.1759, 0.7262, 0.3159, 0.7262, 0.3159, 1.004, -0.1759, 1.004, 0.3159, 0.7262, 0.8077, 0.7262, 0.8077, 1.004, 0.3159, 1.004, 0.8077, 0.7262, 1.299, 0.7262, 1.299, 1.004, 0.8077, 1.004, 1.299, 0.7262, 1.791, 0.7262, 1.791, 1.004, 1.299, 1.004, 0.5311, 0.8548, 0.5668, 0.8548, 0.5668, 0.8548, 0.5311, 0.8548, 0.25, 0.75, 0.2702, 0.75, 0.2702, 0.75, 0.25, 0.75, 0.1874, 0.04993, 0.1874, -0.2581, 0.336, -0.2581, 0.336, 0.04993, 0.1874, 0.3579, 0.1874, 0.04993, 0.336, 0.04993, 0.336, 0.3579, 0.1874, 0.6659, 0.1874, 0.3579, 0.336, 0.3579, 0.336, 0.6659, 0.1874, 0.9739, 0.1874, 0.6659, 0.336, 0.6659, 0.336, 0.9739, 0.1874, 1.282, 0.1874, 0.9739, 0.336, 0.9739, 0.336, 1.282, 0.1874, 1.704, 0.1874, 1.282, 0.336, 1.282, 0.336, 1.704, 0.3327, 0.5967, 0.3535, 0.5967, 0.3535, 0.625, 0.3327, 0.625, 0.3118, 0.5967, 0.3327, 0.5967, 0.3327, 0.625, 0.3118, 0.625, 0.291, 0.5967, 0.3118, 0.5967, 0.3118, 0.625, 0.291, 0.625, 0.2702, 0.5967, 0.291, 0.5967, 0.291, 0.625, 0.2702, 0.625, 0.25, 0.5967, 0.2702, 0.5967, 0.2702, 0.625, 0.25, 0.625, 0.709, 0.5967, 0.7298, 0.5967, 0.7298, 0.625, 0.709, 0.625, 0.6882, 0.5967, 0.709, 0.5967, 0.709, 0.625, 0.6882, 0.625, 0.6673, 0.5967, 0.6882, 0.5967, 0.6882, 0.625, 0.6673, 0.625, 0.6465, 0.5967, 0.6673, 0.5967, 0.6673, 0.625, 0.6465, 0.625, 0.625, 0.5967, 0.6465, 0.5967, 0.6465, 0.625, 0.625, 0.625, 0.7298, 0.5967, 0.75, 0.5967, 0.75, 0.625, 0.7298, 0.625, 0.3535, 0.5967, 0.375, 0.5967, 0.375, 0.625, 0.3535, 0.625, 0.1874, -0.2581, 0.1874, -0.4522, 0.336, -0.4522, 0.336, -0.2581, 0.336, 0.04993, 0.336, -0.2581, 0.3989, -0.2581, 0.3989, 0.04993, 0.3989, 0.04993, 0.3989, -0.2581, 0.4926, -0.2581, 0.4926, 0.04993, 0.4926, 0.04993, 0.4926, -0.2581, 0.5863, -0.2581, 0.5863, 0.04993, 0.5863, 0.04993, 0.5863, -0.2581, 0.68, -0.2581, 0.68, 0.04993, 0.7819, 0.153, 0.7819, -0.0994, 0.8587, -0.0994, 0.8587, 0.153, 0.8587, 0.153, 0.8587, -0.0994, 0.9355, -0.0994, 0.9355, 0.153, 0.336, 0.3579, 0.336, 0.04993, 0.3989, 0.04993, 0.3989, 0.3579, 0.3989, 0.3579, 0.3989, 0.04993, 0.4926, 0.04993, 0.4926, 0.3579, 0.4926, 0.3579, 0.4926, 0.04993, 0.5863, 0.04993, 0.5863, 0.3579, 0.5863, 0.3579, 0.5863, 0.04993, 0.68, 0.04993, 0.68, 0.3579, 0.5311, 0.6906, 0.5668, 0.6906, 0.5668, 0.6906, 0.5311, 0.6906, 0.4596, 0.7084, 0.4596, 0.6906, 0.4596, 0.6906, 0.4596, 0.7084, 0.336, 0.6659, 0.336, 0.3579, 0.3989, 0.3579, 0.3989, 0.6659, 0.3989, 0.6659, 0.3989, 0.3579, 0.4926, 0.3579, 0.4926, 0.6659, 0.4926, 0.6659, 0.4926, 0.3579, 0.5863, 0.3579, 0.5863, 0.6659, 0.5863, 0.6659, 0.5863, 0.3579, 0.68, 0.3579, 0.68, 0.6659, 0.4953, 0.6906, 0.5311, 0.6906, 0.5311, 0.6906, 0.4953, 0.6906, 0.5668, 0.7263, 0.5311, 0.7263, 0.5311, 0.7263, 0.5668, 0.7263, 0.336, 0.9739, 0.336, 0.6659, 0.3989, 0.6659, 0.3989, 0.9739, 0.3989, 0.9739, 0.3989, 0.6659, 0.4926, 0.6659, 0.4926, 0.9739, 0.4926, 0.9739, 0.4926, 0.6659, 0.5863, 0.6659, 0.5863, 0.9739, 0.5863, 0.9739, 0.5863, 0.6659, 0.68, 0.6659, 0.68, 0.9739, 0.4596, 0.6906, 0.4953, 0.6906, 0.4953, 0.6906, 0.4596, 0.6906, 0.5668, 0.7084, 0.5668, 0.7263, 0.5668, 0.7263, 0.5668, 0.7084, 0.336, 1.282, 0.336, 0.9739, 0.3989, 0.9739, 0.3989, 1.282, 0.3989, 1.282, 0.3989, 0.9739, 0.4926, 0.9739, 0.4926, 1.282, 0.4926, 1.282, 0.4926, 0.9739, 0.5863, 0.9739, 0.5863, 1.282, 0.5863, 1.282, 0.5863, 0.9739, 0.68, 0.9739, 0.68, 1.282, 0.7819, 1.163, 0.7819, 0.9104, 0.8587, 0.9104, 0.8587, 1.163, 0.8587, 1.163, 0.8587, 0.9104, 0.9355, 0.9104, 0.9355, 1.163, 0.336, 1.704, 0.336, 1.282, 0.3989, 1.282, 0.3989, 1.704, 0.3989, 1.704, 0.3989, 1.282, 0.4926, 1.282, 0.4926, 1.704, 0.4926, 1.704, 0.4926, 1.282, 0.5863, 1.282, 0.5863, 1.704, 0.5863, 1.704, 0.5863, 1.282, 0.68, 1.282, 0.68, 1.704, 0.7819, 1.509, 0.7819, 1.163, 0.8587, 1.163, 0.8587, 1.509, 0.8587, 1.509, 0.8587, 1.163, 0.9355, 1.163, 0.9355, 1.509, 0.3327, 0.625, 0.3535, 0.625, 0.3535, 0.637, 0.3327, 0.637, 0.3327, 0.637, 0.3535, 0.637, 0.3535, 0.6548, 0.3327, 0.6548, 0.3327, 0.6548, 0.3535, 0.6548, 0.3535, 0.6727, 0.3327, 0.6727, 0.3327, 0.6727, 0.3535, 0.6727, 0.3535, 0.6906, 0.3327, 0.6906, 0.3327, 0.6906, 0.3535, 0.6906, 0.3535, 0.7084, 0.3327, 0.7084, 0.3327, 0.7084, 0.3535, 0.7084, 0.3535, 0.7263, 0.3327, 0.7263, 0.3118, 0.625, 0.3327, 0.625, 0.3327, 0.637, 0.3118, 0.637, 0.3118, 0.637, 0.3327, 0.637, 0.3327, 0.6548, 0.3118, 0.6548, 0.3118, 0.6548, 0.3327, 0.6548, 0.3327, 0.6727, 0.3118, 0.6727, 0.3118, 0.6727, 0.3327, 0.6727, 0.3327, 0.6906, 0.3118, 0.6906, 0.3118, 0.6906, 0.3327, 0.6906, 0.3327, 0.7084, 0.3118, 0.7084, 0.3118, 0.7084, 0.3327, 0.7084, 0.3327, 0.7263, 0.3118, 0.7263, 0.291, 0.625, 0.3118, 0.625, 0.3118, 0.637, 0.291, 0.637, 0.291, 0.637, 0.3118, 0.637, 0.3118, 0.6548, 0.291, 0.6548, 0.291, 0.6548, 0.3118, 0.6548, 0.3118, 0.6727, 0.291, 0.6727, 0.291, 0.6727, 0.3118, 0.6727, 0.3118, 0.6906, 0.291, 0.6906, 0.291, 0.6906, 0.3118, 0.6906, 0.3118, 0.7084, 0.291, 0.7084, 0.291, 0.7084, 0.3118, 0.7084, 0.3118, 0.7263, 0.291, 0.7263, 0.2702, 0.625, 0.291, 0.625, 0.291, 0.637, 0.2702, 0.637, 0.2702, 0.637, 0.291, 0.637, 0.291, 0.6548, 0.2702, 0.6548, 0.2702, 0.6548, 0.291, 0.6548, 0.291, 0.6727, 0.2702, 0.6727, 0.2702, 0.6727, 0.291, 0.6727, 0.291, 0.6906, 0.2702, 0.6906, 0.2702, 0.6906, 0.291, 0.6906, 0.291, 0.7084, 0.2702, 0.7084, 0.2702, 0.7084, 0.291, 0.7084, 0.291, 0.7263, 0.2702, 0.7263, 0.25, 0.625, 0.2702, 0.625, 0.2702, 0.637, 0.25, 0.637, 0.25, 0.637, 0.2702, 0.637, 0.2702, 0.6548, 0.25, 0.6548, 0.25, 0.6548, 0.2702, 0.6548, 0.2702, 0.6727, 0.25, 0.6727, 0.25, 0.6727, 0.2702, 0.6727, 0.2702, 0.6906, 0.25, 0.6906, 0.25, 0.6906, 0.2702, 0.6906, 0.2702, 0.7084, 0.25, 0.7084, 0.25, 0.7084, 0.2702, 0.7084, 0.2702, 0.7263, 0.25, 0.7263, 0.709, 0.625, 0.7298, 0.625, 0.7298, 0.637, 0.709, 0.637, 0.709, 0.637, 0.7298, 0.637, 0.7298, 0.6548, 0.709, 0.6548, 0.709, 0.6548, 0.7298, 0.6548, 0.7298, 0.6727, 0.709, 0.6727, 0.709, 0.6727, 0.7298, 0.6727, 0.7298, 0.6906, 0.709, 0.6906, 0.709, 0.6906, 0.7298, 0.6906, 0.7298, 0.7084, 0.709, 0.7084, 0.709, 0.7084, 0.7298, 0.7084, 0.7298, 0.7263, 0.709, 0.7263, 0.6882, 0.625, 0.709, 0.625, 0.709, 0.637, 0.6882, 0.637, 0.6882, 0.637, 0.709, 0.637, 0.709, 0.6548, 0.6882, 0.6548, 0.6882, 0.6548, 0.709, 0.6548, 0.709, 0.6727, 0.6882, 0.6727, 0.6882, 0.6727, 0.709, 0.6727, 0.709, 0.6906, 0.6882, 0.6906, 0.6882, 0.6906, 0.709, 0.6906, 0.709, 0.7084, 0.6882, 0.7084, 0.6882, 0.7084, 0.709, 0.7084, 0.709, 0.7263, 0.6882, 0.7263, 0.6673, 0.625, 0.6882, 0.625, 0.6882, 0.637, 0.6673, 0.637, 0.6673, 0.637, 0.6882, 0.637, 0.6882, 0.6548, 0.6673, 0.6548, 0.6673, 0.6548, 0.6882, 0.6548, 0.6882, 0.6727, 0.6673, 0.6727, 0.6673, 0.6727, 0.6882, 0.6727, 0.6882, 0.6906, 0.6673, 0.6906, 0.6673, 0.6906, 0.6882, 0.6906, 0.6882, 0.7084, 0.6673, 0.7084, 0.6673, 0.7084, 0.6882, 0.7084, 0.6882, 0.7263, 0.6673, 0.7263, 0.6465, 0.625, 0.6673, 0.625, 0.6673, 0.637, 0.6465, 0.637, 0.6465, 0.637, 0.6673, 0.637, 0.6673, 0.6548, 0.6465, 0.6548, 0.6465, 0.6548, 0.6673, 0.6548, 0.6673, 0.6727, 0.6465, 0.6727, 0.6465, 0.6727, 0.6673, 0.6727, 0.6673, 0.6906, 0.6465, 0.6906, 0.6465, 0.6906, 0.6673, 0.6906, 0.6673, 0.7084, 0.6465, 0.7084, 0.6465, 0.7084, 0.6673, 0.7084, 0.6673, 0.7263, 0.6465, 0.7263, 0.625, 0.625, 0.6465, 0.625, 0.6465, 0.637, 0.625, 0.637, 0.625, 0.637, 0.6465, 0.637, 0.6465, 0.6548, 0.625, 0.6548, 0.625, 0.6548, 0.6465, 0.6548, 0.6465, 0.6727, 0.625, 0.6727, 0.625, 0.6727, 0.6465, 0.6727, 0.6465, 0.6906, 0.625, 0.6906, 0.625, 0.6906, 0.6465, 0.6906, 0.6465, 0.7084, 0.625, 0.7084, 0.625, 0.7084, 0.6465, 0.7084, 0.6465, 0.7263, 0.625, 0.7263, 0.7298, 0.625, 0.75, 0.625, 0.75, 0.637, 0.7298, 0.637, 0.7298, 0.637, 0.75, 0.637, 0.75, 0.6548, 0.7298, 0.6548, 0.7298, 0.6548, 0.75, 0.6548, 0.75, 0.6727, 0.7298, 0.6727, 0.7298, 0.6727, 0.75, 0.6727, 0.75, 0.6906, 0.7298, 0.6906, 0.7298, 0.6906, 0.75, 0.6906, 0.75, 0.7084, 0.7298, 0.7084, 0.7298, 0.7084, 0.75, 0.7084, 0.75, 0.7263, 0.7298, 0.7263, 0.3535, 0.625, 0.375, 0.625, 0.375, 0.637, 0.3535, 0.637, 0.3535, 0.637, 0.375, 0.637, 0.375, 0.6548, 0.3535, 0.6548, 0.3535, 0.6548, 0.375, 0.6548, 0.375, 0.6727, 0.3535, 0.6727, 0.3535, 0.6727, 0.375, 0.6727, 0.375, 0.6906, 0.3535, 0.6906, 0.3535, 0.6906, 0.375, 0.6906, 0.375, 0.7084, 0.3535, 0.7084, 0.3535, 0.7084, 0.375, 0.7084, 0.375, 0.7263, 0.3535, 0.7263, 0.336, -0.2581, 0.336, -0.4522, 0.3989, -0.4522, 0.3989, -0.2581, 0.3989, -0.2581, 0.3989, -0.4522, 0.4926, -0.4522, 0.4926, -0.2581, 0.4926, -0.2581, 0.4926, -0.4522, 0.5863, -0.4522, 0.5863, -0.2581, 0.5863, -0.2581, 0.5863, -0.4522, 0.68, -0.4522, 0.68, -0.2581, 0.7819, -0.0994, 0.7819, -0.2585, 0.8587, -0.2585, 0.8587, -0.0994, 0.8587, -0.0994, 0.8587, -0.2585, 0.9355, -0.2585, 0.9355, -0.0994, 0.5311, 0.6906, 0.5668, 0.6906, 0.5668, 0.7084, 0.5311, 0.7084, 0.5311, 0.7084, 0.5668, 0.7084, 0.5668, 0.7263, 0.5311, 0.7263, 0.4953, 0.6906, 0.5311, 0.6906, 0.5311, 0.7084, 0.4953, 0.7084, 0.4953, 0.7084, 0.5311, 0.7084, 0.5311, 0.7263, 0.4953, 0.7263, 0.4596, 0.6906, 0.4953, 0.6906, 0.4953, 0.7084, 0.4596, 0.7084, 0.4596, 0.7084, 0.4953, 0.7084, 0.4953, 0.7263, 0.4596, 0.7263, 0.4953, 0.7263, 0.4596, 0.7263, 0.4596, 0.7263, 0.4953, 0.7263, 0.4596, 0.7263, 0.4596, 0.7084, 0.4596, 0.7084, 0.4596, 0.7263, 0.5668, 0.6906, 0.5668, 0.7084, 0.5668, 0.7084, 0.5668, 0.6906, 0.5311, 0.7263, 0.4953, 0.7263, 0.4953, 0.7263, 0.5311, 0.7263, -0.03755, -0.0994, -0.03755, -0.2585, -0.005708, -0.2585, -0.005709, -0.0994, -0.005709, -0.0994, -0.005708, -0.2585, 0.07108, -0.2585, 0.07108, -0.0994, 0.07108, -0.0994, 0.07108, -0.2585, 0.1479, -0.2585, 0.1479, -0.0994, 0.1479, -0.0994, 0.1479, -0.2585, 0.2247, -0.2585, 0.2247, -0.0994, 3.736e-05, -0.2581, 3.726e-05, -0.4522, 0.09373, -0.4522, 0.09373, -0.2581, 0.09373, -0.2581, 0.09373, -0.4522, 0.1874, -0.4522, 0.1874, -0.2581, 0.3535, 0.5, 0.375, 0.5, 0.375, 0.5074, 0.3535, 0.5074, 0.3535, 0.5074, 0.375, 0.5074, 0.375, 0.5253, 0.3535, 0.5253, 0.3535, 0.5253, 0.375, 0.5253, 0.375, 0.5431, 0.3535, 0.5431, 0.3535, 0.5431, 0.375, 0.5431, 0.375, 0.561, 0.3535, 0.561, 0.3535, 0.561, 0.375, 0.561, 0.375, 0.5788, 0.3535, 0.5788, 0.3535, 0.5788, 0.375, 0.5788, 0.375, 0.5967, 0.3535, 0.5967, 0.7298, 0.5, 0.75, 0.5, 0.75, 0.5074, 0.7298, 0.5074, 0.7298, 0.5074, 0.75, 0.5074, 0.75, 0.5253, 0.7298, 0.5253, 0.7298, 0.5253, 0.75, 0.5253, 0.75, 0.5431, 0.7298, 0.5431, 0.7298, 0.5431, 0.75, 0.5431, 0.75, 0.561, 0.7298, 0.561, 0.7298, 0.561, 0.75, 0.561, 0.75, 0.5788, 0.7298, 0.5788, 0.7298, 0.5788, 0.75, 0.5788, 0.75, 0.5967, 0.7298, 0.5967, 0.625, 0.5, 0.6465, 0.5, 0.6465, 0.5074, 0.625, 0.5074, 0.625, 0.5074, 0.6465, 0.5074, 0.6465, 0.5253, 0.625, 0.5253, 0.625, 0.5253, 0.6465, 0.5253, 0.6465, 0.5431, 0.625, 0.5431, 0.625, 0.5431, 0.6465, 0.5431, 0.6465, 0.561, 0.625, 0.561, 0.625, 0.561, 0.6465, 0.561, 0.6465, 0.5788, 0.625, 0.5788, 0.625, 0.5788, 0.6465, 0.5788, 0.6465, 0.5967, 0.625, 0.5967, 0.6465, 0.5, 0.6673, 0.5, 0.6673, 0.5074, 0.6465, 0.5074, 0.6465, 0.5074, 0.6673, 0.5074, 0.6673, 0.5253, 0.6465, 0.5253, 0.6465, 0.5253, 0.6673, 0.5253, 0.6673, 0.5431, 0.6465, 0.5431, 0.6465, 0.5431, 0.6673, 0.5431, 0.6673, 0.561, 0.6465, 0.561, 0.6465, 0.561, 0.6673, 0.561, 0.6673, 0.5788, 0.6465, 0.5788, 0.6465, 0.5788, 0.6673, 0.5788, 0.6673, 0.5967, 0.6465, 0.5967, 0.6673, 0.5, 0.6882, 0.5, 0.6882, 0.5074, 0.6673, 0.5074, 0.6673, 0.5074, 0.6882, 0.5074, 0.6882, 0.5253, 0.6673, 0.5253, 0.6673, 0.5253, 0.6882, 0.5253, 0.6882, 0.5431, 0.6673, 0.5431, 0.6673, 0.5431, 0.6882, 0.5431, 0.6882, 0.561, 0.6673, 0.561, 0.6673, 0.561, 0.6882, 0.561, 0.6882, 0.5788, 0.6673, 0.5788, 0.6673, 0.5788, 0.6882, 0.5788, 0.6882, 0.5967, 0.6673, 0.5967, 0.6882, 0.5, 0.709, 0.5, 0.709, 0.5074, 0.6882, 0.5074, 0.6882, 0.5074, 0.709, 0.5074, 0.709, 0.5253, 0.6882, 0.5253, 0.6882, 0.5253, 0.709, 0.5253, 0.709, 0.5431, 0.6882, 0.5431, 0.6882, 0.5431, 0.709, 0.5431, 0.709, 0.561, 0.6882, 0.561, 0.6882, 0.561, 0.709, 0.561, 0.709, 0.5788, 0.6882, 0.5788, 0.6882, 0.5788, 0.709, 0.5788, 0.709, 0.5967, 0.6882, 0.5967, 0.709, 0.5, 0.7298, 0.5, 0.7298, 0.5074, 0.709, 0.5074, 0.709, 0.5074, 0.7298, 0.5074, 0.7298, 0.5253, 0.709, 0.5253, 0.709, 0.5253, 0.7298, 0.5253, 0.7298, 0.5431, 0.709, 0.5431, 0.709, 0.5431, 0.7298, 0.5431, 0.7298, 0.561, 0.709, 0.561, 0.709, 0.561, 0.7298, 0.561, 0.7298, 0.5788, 0.709, 0.5788, 0.709, 0.5788, 0.7298, 0.5788, 0.7298, 0.5967, 0.709, 0.5967, 0.25, 0.5, 0.2702, 0.5, 0.2702, 0.5074, 0.25, 0.5074, 0.25, 0.5074, 0.2702, 0.5074, 0.2702, 0.5253, 0.25, 0.5253, 0.25, 0.5253, 0.2702, 0.5253, 0.2702, 0.5431, 0.25, 0.5431, 0.25, 0.5431, 0.2702, 0.5431, 0.2702, 0.561, 0.25, 0.561, 0.25, 0.561, 0.2702, 0.561, 0.2702, 0.5788, 0.25, 0.5788, 0.25, 0.5788, 0.2702, 0.5788, 0.2702, 0.5967, 0.25, 0.5967, 0.2702, 0.5, 0.291, 0.5, 0.291, 0.5074, 0.2702, 0.5074, 0.2702, 0.5074, 0.291, 0.5074, 0.291, 0.5253, 0.2702, 0.5253, 0.2702, 0.5253, 0.291, 0.5253, 0.291, 0.5431, 0.2702, 0.5431, 0.2702, 0.5431, 0.291, 0.5431, 0.291, 0.561, 0.2702, 0.561, 0.2702, 0.561, 0.291, 0.561, 0.291, 0.5788, 0.2702, 0.5788, 0.2702, 0.5788, 0.291, 0.5788, 0.291, 0.5967, 0.2702, 0.5967, 0.291, 0.5, 0.3118, 0.5, 0.3118, 0.5074, 0.291, 0.5074, 0.291, 0.5074, 0.3118, 0.5074, 0.3118, 0.5253, 0.291, 0.5253, 0.291, 0.5253, 0.3118, 0.5253, 0.3118, 0.5431, 0.291, 0.5431, 0.291, 0.5431, 0.3118, 0.5431, 0.3118, 0.561, 0.291, 0.561, 0.291, 0.561, 0.3118, 0.561, 0.3118, 0.5788, 0.291, 0.5788, 0.291, 0.5788, 0.3118, 0.5788, 0.3118, 0.5967, 0.291, 0.5967, 0.3118, 0.5, 0.3327, 0.5, 0.3327, 0.5074, 0.3118, 0.5074, 0.3118, 0.5074, 0.3327, 0.5074, 0.3327, 0.5253, 0.3118, 0.5253, 0.3118, 0.5253, 0.3327, 0.5253, 0.3327, 0.5431, 0.3118, 0.5431, 0.3118, 0.5431, 0.3327, 0.5431, 0.3327, 0.561, 0.3118, 0.561, 0.3118, 0.561, 0.3327, 0.561, 0.3327, 0.5788, 0.3118, 0.5788, 0.3118, 0.5788, 0.3327, 0.5788, 0.3327, 0.5967, 0.3118, 0.5967, 0.3327, 0.5, 0.3535, 0.5, 0.3535, 0.5074, 0.3327, 0.5074, 0.3327, 0.5074, 0.3535, 0.5074, 0.3535, 0.5253, 0.3327, 0.5253, 0.3327, 0.5253, 0.3535, 0.5253, 0.3535, 0.5431, 0.3327, 0.5431, 0.3327, 0.5431, 0.3535, 0.5431, 0.3535, 0.561, 0.3327, 0.561, 0.3327, 0.561, 0.3535, 0.561, 0.3535, 0.5788, 0.3327, 0.5788, 0.3327, 0.5788, 0.3535, 0.5788, 0.3535, 0.5967, 0.3327, 0.5967, -0.03755, 1.509, -0.03755, 1.163, -0.005708, 1.163, -0.005708, 1.509, -0.005708, 1.509, -0.005708, 1.163, 0.07108, 1.163, 0.07108, 1.509, 0.07108, 1.509, 0.07108, 1.163, 0.1479, 1.163, 0.1479, 1.509, 0.1479, 1.509, 0.1479, 1.163, 0.2247, 1.163, 0.2247, 1.509, 3.675e-05, 1.704, 3.736e-05, 1.282, 0.09373, 1.282, 0.09373, 1.704, 0.09373, 1.704, 0.09373, 1.282, 0.1874, 1.282, 0.1874, 1.704, -0.03755, 1.163, -0.03755, 0.9104, -0.005708, 0.9104, -0.005708, 1.163, -0.005708, 1.163, -0.005708, 0.9104, 0.07108, 0.9104, 0.07108, 1.163, 0.07108, 1.163, 0.07108, 0.9104, 0.1479, 0.9104, 0.1479, 1.163, 0.1479, 1.163, 0.1479, 0.9104, 0.2247, 0.9104, 0.2247, 1.163, 3.736e-05, 1.282, 3.736e-05, 0.9739, 0.09373, 0.9739, 0.09373, 1.282, 0.09373, 1.282, 0.09373, 0.9739, 0.1874, 0.9739, 0.1874, 1.282, -0.03755, 0.9104, -0.03755, 0.6579, -0.005708, 0.6579, -0.005708, 0.9104, -0.005708, 0.9104, -0.005708, 0.6579, 0.07108, 0.6579, 0.07108, 0.9104, 0.5311, 0.561, 0.4953, 0.561, 0.4953, 0.561, 0.5311, 0.561, 0.5668, 0.5253, 0.5668, 0.5431, 0.5668, 0.5431, 0.5668, 0.5253, 3.736e-05, 0.9739, 3.733e-05, 0.6659, 0.09373, 0.6659, 0.09373, 0.9739, 0.09373, 0.9739, 0.09373, 0.6659, 0.1874, 0.6659, 0.1874, 0.9739, -0.03755, 0.6579, -0.03755, 0.4055, -0.005709, 0.4055, -0.005708, 0.6579, -0.005708, 0.6579, -0.005709, 0.4055, 0.07108, 0.4055, 0.07108, 0.6579, 0.4596, 0.561, 0.4596, 0.5431, 0.4596, 0.5431, 0.4596, 0.561, 0.5668, 0.561, 0.5311, 0.561, 0.5311, 0.561, 0.5668, 0.561, 3.733e-05, 0.6659, 3.736e-05, 0.3579, 0.09373, 0.3579, 0.09373, 0.6659, 0.09373, 0.6659, 0.09373, 0.3579, 0.1874, 0.3579, 0.1874, 0.6659, -0.03755, 0.4055, -0.03755, 0.153, -0.005709, 0.153, -0.005709, 0.4055, -0.005709, 0.4055, -0.005709, 0.153, 0.07108, 0.153, 0.07108, 0.4055, 0.4596, 0.5431, 0.4596, 0.5253, 0.4596, 0.5253, 0.4596, 0.5431, 0.4596, 0.5253, 0.4953, 0.5253, 0.4953, 0.5253, 0.4596, 0.5253, 3.736e-05, 0.3579, 3.736e-05, 0.04993, 0.09373, 0.04993, 0.09373, 0.3579, 0.09373, 0.3579, 0.09373, 0.04993, 0.1874, 0.04993, 0.1874, 0.3579, -0.03755, 0.153, -0.03755, -0.0994, -0.005709, -0.0994, -0.005709, 0.153, -0.005709, 0.153, -0.005709, -0.0994, 0.07108, -0.0994, 0.07108, 0.153, 0.07108, 0.153, 0.07108, -0.0994, 0.1479, -0.0994, 0.1479, 0.153, 0.1479, 0.153, 0.1479, -0.0994, 0.2247, -0.0994, 0.2247, 0.153, 3.736e-05, 0.04993, 3.736e-05, -0.2581, 0.09373, -0.2581, 0.09373, 0.04993, 0.09373, 0.04993, 0.09373, -0.2581, 0.1874, -0.2581, 0.1874, 0.04993, 0.4596, 0.5253, 0.4953, 0.5253, 0.4953, 0.5431, 0.4596, 0.5431, 0.4596, 0.5431, 0.4953, 0.5431, 0.4953, 0.561, 0.4596, 0.561, 0.4953, 0.5253, 0.5311, 0.5253, 0.5311, 0.5431, 0.4953, 0.5431, 0.4953, 0.5431, 0.5311, 0.5431, 0.5311, 0.561, 0.4953, 0.561, 0.5311, 0.5253, 0.5668, 0.5253, 0.5668, 0.5431, 0.5311, 0.5431, 0.5311, 0.5431, 0.5668, 0.5431, 0.5668, 0.561, 0.5311, 0.561, 0.5311, 0.5253, 0.5668, 0.5253, 0.5668, 0.5253, 0.5311, 0.5253, 0.4953, 0.561, 0.4596, 0.561, 0.4596, 0.561, 0.4953, 0.561, 0.5668, 0.5431, 0.5668, 0.561, 0.5668, 0.561, 0.5668, 0.5431, 0.4953, 0.5253, 0.5311, 0.5253, 0.5311, 0.5253, 0.4953, 0.5253, 0.25, 0.5, 0.375, 0.5, 0.375, 0.75, 0.25, 0.75, 0.9255, 0.4059, 0.9255, 0.6212, 0.07454, 0.6212, 0.07454, 0.4059, 0.4886, 0.4605, 0.5114, 0.4605, 0.5114, 0.5747, 0.4886, 0.5747, 0.625, 0.5, 0.75, 0.5, 0.75, 0.75, 0.625, 0.75, 0.375, 0.09761, 0.625, 0.0921, 0.625, 0.7829, 0.375, 0.7774, 0.375, 0.5, 0.5, 0.5, 0.5, 0.75, 0.375, 0.75, 0.25, 0.5, 0.375, 0.5, 0.375, 0.75, 0.25, 0.75, 0.375, 0.75, 0.5, 0.75, 0.5, 0.75, 0.375, 0.75, 0.25, 0.75, 0.375, 0.75, 0.375, 0.75, 0.25, 0.75, 0.375, 0.75, 0.5, 0.75, 0.5, 0.75, 0.4772, 0.75, 0.3978, 0.75, 0.375, 0.75, 0.25, 0.75, 0.375, 0.75, 0.375, 0.75, 0.3693, 0.75, 0.25, 0.75, 0.3978, 0.75, 0.375, 0.7557, 0.375, 0.75, 0.082, 0.6766, 0.1329, 0.6619, 0.3103, 0.6619, 0.3114, 0.6622, 0.3114, 0.9816, 0.082, 0.9816, 0.0, 0.0, 0.0, 0.0, 0.0, 0.0, 0.0, 0.0, 0.0, 0.0, 0.3611, 0.6622, 0.3611, 0.9816, 0.3114, 0.9816, 0.3114, 0.6622, 0.3611, 0.6619, 0.3611, 0.6622, 0.3114, 0.6622, 0.3103, 0.6619, 0.3611, 0.6619, 0.3611, 0.9816, 0.3611, 0.9816, 0.3611, 0.6622, 0.3611, 0.6619, 0.0, 0.0, 0.0, 0.0, 0.0, 0.0, 0.0, 0.0, 0.5, 0.75, 0.5, 0.875, 0.5, 0.875, 0.5, 0.75, 0.0, 0.0, 0.0, 0.0, 0.0, 0.0, 0.0, 0.0, 0.5, 0.875, 0.5, 0.75, 0.5, 0.75, 0.5, 0.875, 0.0, 0.0, 0.0, 0.0, 0.0, 0.0, 0.0, 0.0, 0.0, 0.0, 0.5, 0.875, 0.5, 0.75, 0.5, 0.75, 0.5, 0.7557, 0.5, 0.875, 0.3611, 0.6766, 0.412, 0.6619, 0.5894, 0.6619, 0.5905, 0.6622, 0.5905, 0.9816, 0.3611, 0.9816, 0.5905, 0.9816, 0.5905, 0.6622, 0.6403, 0.6766, 0.6403, 0.9816, 0.6251, 0.75, 0.6028, 0.75, 0.6022, 0.75, 0.625, 0.75, 0.5, 0.75, 0.625, 0.75, 0.625, 0.75, 0.6022, 0.75, 0.5228, 0.75, 0.5, 0.75, 0.5228, 0.75, 0.5, 0.7557, 0.5, 0.75, 0.6914, 0.5098, 0.8683, 0.814, 0.8683, 0.814, 0.6915, 0.5101, 0.6914, 0.5098, 0.625, 0.75, 0.75, 0.75, 0.75, 0.75, 0.625, 0.75, 0.5, 0.75, 0.625, 0.75, 0.625, 0.75, 0.5, 0.75, 0.6403, 0.02263, 0.9194, 0.02263, 0.9194, 0.6619, 0.6403, 0.6619, 0.5, 0.5, 0.625, 0.5, 0.625, 0.75, 0.5, 0.75, 0.5, 0.375, 0.625, 0.375, 0.625, 0.5, 0.5, 0.5, 0.375, 0.375, 0.5, 0.375, 0.5, 0.5, 0.375, 0.5])
me_cube_011.materials.append(mat_material_004)
me_cube_011.materials.append(mat_material_005)
me_cube_011.materials.append(mat_material_006)
me_cube_011.materials.append(mat_glow)
me_cube_011.materials.append(mat_osnovanie)
me_cube_011.materials.append(mat_stray)
me_cube_011.update()

# ---- curves / text
cu_b_ziercurve = bpy.data.curves.new('BézierCurve', 'CURVE')
cu_b_ziercurve.dimensions = '3D'
cu_b_ziercurve.use_path = True
cu_b_ziercurve.fill_mode = 'FULL'
cu_nurbspath = bpy.data.curves.new('NurbsPath', 'CURVE')
cu_nurbspath.dimensions = '3D'
_sp = cu_nurbspath.splines.new('NURBS'); _sp.points.add(4)
_sp.points.foreach_set('co', [0.0, 0.0, -0.2415, 1.0, 0.1321, -7.859e-09, -0.2419, 1.0, 0.2516, 1.23e-08, -0.09406, 1.0, 0.2534, 0.0, 0.0, 1.0, 0.0, 0.0, -0.2415, 1.0])
_sp.order_u = 2
_sp.order_v = 0
_sp.use_endpoint_u = True
cu_nurbspath.use_path = True
cu_nurbspath.bevel_depth = 0.02
cu_nurbspath.fill_mode = 'FULL'
cu_nurbspath_003 = bpy.data.curves.new('NurbsPath.003', 'CURVE')
cu_nurbspath_003.dimensions = '3D'
_sp = cu_nurbspath_003.splines.new('NURBS'); _sp.points.add(4)
_sp.points.foreach_set('co', [-6.472, -0.4129, -7.109, 1.0, -6.476, -0.4129, -6.094, 1.0, -6.473, -0.4129, -5.352, 1.0, -6.469, -0.4129, -4.505, 1.0, -6.465, -0.4129, -3.389, 1.0])
_sp.order_u = 5
_sp.order_v = 0
_sp.use_endpoint_u = True
_sp = cu_nurbspath_003.splines.new('NURBS'); _sp.points.add(4)
_sp.points.foreach_set('co', [-4.845, -0.4129, -5.354, 1.0, -5.817, -0.4129, -5.35, 1.0, -6.469, -0.4129, -5.345, 1.0, -7.377, -0.4129, -5.335, 1.0, -8.11, -0.4129, -5.336, 1.0])
_sp.order_u = 5
_sp.order_v = 0
_sp.use_endpoint_u = True
cu_nurbspath_003.use_path = True
cu_nurbspath_003.bevel_depth = 0.09
cu_nurbspath_003.fill_mode = 'FULL'

# ---- objects
ob_light = bpy.data.objects.new('Light', light_light)
ob_camera = bpy.data.objects.new('Camera', cam_camera)
ob_empty = bpy.data.objects.new('Empty', None)
ob_b_ziercurve = bpy.data.objects.new('BézierCurve', cu_b_ziercurve)
ob_nurbspath = bpy.data.objects.new('NurbsPath', cu_nurbspath)
ob_nurbspath_003 = bpy.data.objects.new('NurbsPath.003', cu_nurbspath_003)
ob_empty_002 = bpy.data.objects.new('Empty.002', None)
ob_empty_001 = bpy.data.objects.new('Empty.001', None)
ob_cube_004 = bpy.data.objects.new('Cube.004', me_cube_011)

# ---- transforms, parenting, visibility, modifiers, constraints
ob_light.location = (-6.503, -6.927, 5.904)
ob_light.rotation_euler = (0.6503, 0.05522, 1.866)
ob_light.lock_rotations_4d = False
ob_light.empty_display_type = 'ARROWS'
ob_light.color = (0.0, 0.0, 0.0, 0.0)
ob_light.lineart.crease_threshold = 0.0
ob_camera.location = (7.359, -6.926, 4.958)
ob_camera.rotation_euler = (1.109, 0.0, 0.8149)
ob_camera.lock_rotations_4d = False
ob_camera.empty_display_type = 'ARROWS'
ob_camera.color = (0.0, 0.0, 0.0, 0.0)
ob_camera.display_type = 'WIRE'
ob_camera.lineart.crease_threshold = 0.0
ob_empty.location = (0.0, 0.0, 0.0)
ob_empty.rotation_euler = (1.571, -0.0, 0.0)
ob_empty.lock_location = (True, True, True)
ob_empty.lock_rotation = (True, True, True)
ob_empty.lock_scale = (True, True, True)
ob_empty.empty_display_type = 'IMAGE'
ob_empty.empty_display_size = 5.0
ob_empty.empty_image_depth = 'BACK'
ob_empty.empty_image_side = 'FRONT'
ob_b_ziercurve.location = (0.1947, -1.0, 1.748)
ob_b_ziercurve.rotation_euler = (1.571, -0.0, 0.0)
ob_nurbspath.location = (-0.0005924, -1.983, 1.493)
_m = ob_nurbspath.modifiers.new('Mirror', 'MIRROR')
_m.use_axis = (True, False, True)
_m.use_clip = True
ob_nurbspath_003.location = (-0.0005924, -1.819, -0.1933)
ob_nurbspath_003.scale = (-0.1417, -0.1417, -0.1417)
_m = ob_nurbspath_003.modifiers.new('Mirror', 'MIRROR')
ob_empty_002.location = (-1.509, -2.133, 3.265)
ob_empty_002.rotation_euler = (1.571, 0.0, -1.571)
ob_empty_002.scale = (2.0, 2.0, 2.0)
ob_empty_002.lock_location = (False, False, True)
ob_empty_002.lock_rotation = (True, True, True)
ob_empty_002.lock_scale = (True, True, True)
ob_empty_002.empty_display_type = 'IMAGE'
ob_empty_002.empty_display_size = 5.0
ob_empty_002.empty_image_depth = 'BACK'
ob_empty_002.empty_image_side = 'BACK'
ob_empty_001.location = (-2.654, -2.133, 3.265)
ob_empty_001.rotation_euler = (1.571, 0.0, 0.0)
ob_empty_001.scale = (2.0, 2.0, 2.0)
ob_empty_001.lock_rotation = (True, True, True)
ob_empty_001.lock_scale = (True, True, True)
ob_empty_001.empty_display_type = 'IMAGE'
ob_empty_001.empty_display_size = 5.0
ob_empty_001.empty_image_depth = 'BACK'
ob_empty_001.empty_image_side = 'BACK'
ob_cube_004.location = (0.0, 0.0, 0.0)
ob_cube_004.scale = (1.0, 1.861, 1.0)
_m = ob_cube_004.modifiers.new('Mirror', 'MIRROR')
_m.use_clip = True

# ---- collection membership
col_collection.objects.link(ob_light)
col_collection.objects.link(ob_camera)
col_collection.objects.link(ob_empty)
col_collection.objects.link(ob_b_ziercurve)
col_collection.objects.link(ob_nurbspath)
col_collection.objects.link(ob_nurbspath_003)
col_collection.objects.link(ob_empty_002)
col_collection.objects.link(ob_empty_001)
col_collection.objects.link(ob_cube_004)

# ---- scene / render settings (as saved in the file)
scene.camera = ob_camera
scene.frame_start = 1; scene.frame_end = 250; scene.frame_set(1)
scene.render.engine = 'BLENDER_EEVEE_NEXT'
scene.cycles.sampling_pattern = 'TABULATED_SOBOL'
scene.eevee.ray_tracing_options.trace_max_roughness = 0.0
bpy.context.view_layer.update()
